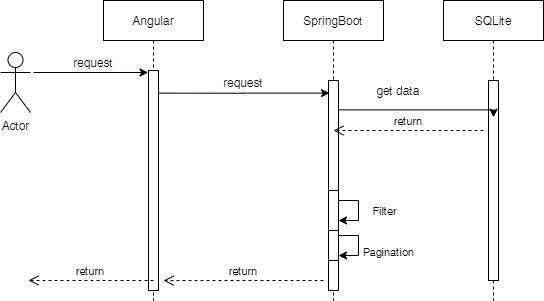

The diagram above was exported from draw.io. Its source (the exported page's mxGraphModel, read from the mxfile embedded in the PNG):
<mxGraphModel dx="782" dy="437" grid="1" gridSize="10" guides="1" tooltips="1" connect="1" arrows="1" fold="1" page="1" pageScale="1" pageWidth="850" pageHeight="1100" math="0" shadow="0">
  <root>
    <mxCell id="0" />
    <mxCell id="1" parent="0" />
    <mxCell id="3nuBFxr9cyL0pnOWT2aG-1" value="Angular" style="shape=umlLifeline;perimeter=lifelinePerimeter;container=1;collapsible=0;recursiveResize=0;rounded=0;shadow=0;strokeWidth=1;" parent="1" vertex="1">
      <mxGeometry x="120" y="80" width="100" height="300" as="geometry" />
    </mxCell>
    <mxCell id="3nuBFxr9cyL0pnOWT2aG-2" value="" style="points=[];perimeter=orthogonalPerimeter;rounded=0;shadow=0;strokeWidth=1;" parent="3nuBFxr9cyL0pnOWT2aG-1" vertex="1">
      <mxGeometry x="45" y="70" width="10" height="220" as="geometry" />
    </mxCell>
    <mxCell id="3nuBFxr9cyL0pnOWT2aG-5" value="SpringBoot" style="shape=umlLifeline;perimeter=lifelinePerimeter;container=1;collapsible=0;recursiveResize=0;rounded=0;shadow=0;strokeWidth=1;" parent="1" vertex="1">
      <mxGeometry x="300" y="80" width="100" height="300" as="geometry" />
    </mxCell>
    <mxCell id="3nuBFxr9cyL0pnOWT2aG-6" value="" style="points=[];perimeter=orthogonalPerimeter;rounded=0;shadow=0;strokeWidth=1;" parent="3nuBFxr9cyL0pnOWT2aG-5" vertex="1">
      <mxGeometry x="45" y="80" width="10" height="210" as="geometry" />
    </mxCell>
    <mxCell id="y24ClIg1qLgXTEUi53V2-17" value="" style="points=[];perimeter=orthogonalPerimeter;rounded=0;shadow=0;strokeWidth=1;" vertex="1" parent="3nuBFxr9cyL0pnOWT2aG-5">
      <mxGeometry x="45" y="230" width="10" height="30" as="geometry" />
    </mxCell>
    <mxCell id="y24ClIg1qLgXTEUi53V2-18" value="" style="edgeStyle=orthogonalEdgeStyle;rounded=0;orthogonalLoop=1;jettySize=auto;html=1;" edge="1" parent="3nuBFxr9cyL0pnOWT2aG-5" source="y24ClIg1qLgXTEUi53V2-17" target="y24ClIg1qLgXTEUi53V2-17">
      <mxGeometry relative="1" as="geometry" />
    </mxCell>
    <mxCell id="y24ClIg1qLgXTEUi53V2-13" value="" style="endArrow=classic;html=1;" edge="1" parent="3nuBFxr9cyL0pnOWT2aG-5" target="3nuBFxr9cyL0pnOWT2aG-5">
      <mxGeometry relative="1" as="geometry">
        <mxPoint x="49.5" y="205" as="sourcePoint" />
        <mxPoint x="160" y="220" as="targetPoint" />
      </mxGeometry>
    </mxCell>
    <mxCell id="y24ClIg1qLgXTEUi53V2-14" value="Filter" style="edgeLabel;resizable=0;html=1;align=center;verticalAlign=middle;" connectable="0" vertex="1" parent="y24ClIg1qLgXTEUi53V2-13">
      <mxGeometry relative="1" as="geometry">
        <mxPoint x="50.5" y="5" as="offset" />
      </mxGeometry>
    </mxCell>
    <mxCell id="y24ClIg1qLgXTEUi53V2-19" value="" style="points=[];perimeter=orthogonalPerimeter;rounded=0;shadow=0;strokeWidth=1;" vertex="1" parent="3nuBFxr9cyL0pnOWT2aG-5">
      <mxGeometry x="45" y="190" width="10" height="40" as="geometry" />
    </mxCell>
    <mxCell id="y24ClIg1qLgXTEUi53V2-25" style="edgeStyle=orthogonalEdgeStyle;rounded=0;orthogonalLoop=1;jettySize=auto;html=1;" edge="1" parent="3nuBFxr9cyL0pnOWT2aG-5" source="y24ClIg1qLgXTEUi53V2-19" target="y24ClIg1qLgXTEUi53V2-19">
      <mxGeometry relative="1" as="geometry" />
    </mxCell>
    <mxCell id="y24ClIg1qLgXTEUi53V2-33" style="edgeStyle=orthogonalEdgeStyle;rounded=0;orthogonalLoop=1;jettySize=auto;html=1;entryX=-0.033;entryY=0.009;entryDx=0;entryDy=0;entryPerimeter=0;" edge="1" parent="1" target="3nuBFxr9cyL0pnOWT2aG-2">
      <mxGeometry relative="1" as="geometry">
        <mxPoint x="50" y="152" as="sourcePoint" />
      </mxGeometry>
    </mxCell>
    <mxCell id="y24ClIg1qLgXTEUi53V2-2" value="Actor" style="shape=umlActor;verticalLabelPosition=bottom;verticalAlign=top;html=1;outlineConnect=0;" vertex="1" parent="1">
      <mxGeometry x="17" y="132" width="30" height="60" as="geometry" />
    </mxCell>
    <mxCell id="y24ClIg1qLgXTEUi53V2-3" value="SQLite" style="shape=umlLifeline;perimeter=lifelinePerimeter;container=1;collapsible=0;recursiveResize=0;rounded=0;shadow=0;strokeWidth=1;" vertex="1" parent="1">
      <mxGeometry x="460" y="80" width="100" height="300" as="geometry" />
    </mxCell>
    <mxCell id="y24ClIg1qLgXTEUi53V2-4" value="" style="points=[];perimeter=orthogonalPerimeter;rounded=0;shadow=0;strokeWidth=1;" vertex="1" parent="y24ClIg1qLgXTEUi53V2-3">
      <mxGeometry x="45" y="80" width="10" height="200" as="geometry" />
    </mxCell>
    <mxCell id="y24ClIg1qLgXTEUi53V2-5" value="" style="edgeStyle=orthogonalEdgeStyle;rounded=0;orthogonalLoop=1;jettySize=auto;html=1;exitX=1.033;exitY=0.14;exitDx=0;exitDy=0;exitPerimeter=0;entryX=0.5;entryY=0.184;entryDx=0;entryDy=0;entryPerimeter=0;" edge="1" parent="1" source="3nuBFxr9cyL0pnOWT2aG-6" target="y24ClIg1qLgXTEUi53V2-4">
      <mxGeometry relative="1" as="geometry">
        <mxPoint x="510" y="240" as="targetPoint" />
        <Array as="points">
          <mxPoint x="510" y="189" />
        </Array>
      </mxGeometry>
    </mxCell>
    <mxCell id="y24ClIg1qLgXTEUi53V2-11" value="get data" style="text;html=1;strokeColor=none;fillColor=none;align=center;verticalAlign=middle;whiteSpace=wrap;rounded=0;" vertex="1" parent="1">
      <mxGeometry x="380" y="160" width="70" height="20" as="geometry" />
    </mxCell>
    <mxCell id="y24ClIg1qLgXTEUi53V2-12" value="return" style="verticalAlign=bottom;endArrow=open;dashed=1;endSize=8;exitX=0;exitY=0.95;shadow=0;strokeWidth=1;" edge="1" parent="1">
      <mxGeometry relative="1" as="geometry">
        <mxPoint x="350" y="210" as="targetPoint" />
        <mxPoint x="500" y="209.99999999999977" as="sourcePoint" />
      </mxGeometry>
    </mxCell>
    <mxCell id="y24ClIg1qLgXTEUi53V2-24" value="Pagination" style="edgeLabel;resizable=0;html=1;align=center;verticalAlign=middle;" connectable="0" vertex="1" parent="1">
      <mxGeometry x="415" y="300" as="geometry">
        <mxPoint x="-11" y="31" as="offset" />
      </mxGeometry>
    </mxCell>
    <mxCell id="y24ClIg1qLgXTEUi53V2-37" style="edgeStyle=orthogonalEdgeStyle;rounded=0;orthogonalLoop=1;jettySize=auto;html=1;entryX=0.1;entryY=0.06;entryDx=0;entryDy=0;entryPerimeter=0;exitX=0.967;exitY=0.103;exitDx=0;exitDy=0;exitPerimeter=0;" edge="1" parent="1" source="3nuBFxr9cyL0pnOWT2aG-2" target="3nuBFxr9cyL0pnOWT2aG-6">
      <mxGeometry relative="1" as="geometry" />
    </mxCell>
    <mxCell id="y24ClIg1qLgXTEUi53V2-38" value="request" style="text;html=1;strokeColor=none;fillColor=none;align=center;verticalAlign=middle;whiteSpace=wrap;rounded=0;" vertex="1" parent="1">
      <mxGeometry x="90" y="132" width="40" height="20" as="geometry" />
    </mxCell>
    <mxCell id="y24ClIg1qLgXTEUi53V2-39" value="request" style="text;html=1;strokeColor=none;fillColor=none;align=center;verticalAlign=middle;whiteSpace=wrap;rounded=0;" vertex="1" parent="1">
      <mxGeometry x="240" y="152" width="40" height="20" as="geometry" />
    </mxCell>
    <mxCell id="y24ClIg1qLgXTEUi53V2-41" value="return" style="verticalAlign=bottom;endArrow=open;dashed=1;endSize=8;exitX=0;exitY=0.95;shadow=0;strokeWidth=1;entryX=1.5;entryY=0.955;entryDx=0;entryDy=0;entryPerimeter=0;" edge="1" parent="1" target="3nuBFxr9cyL0pnOWT2aG-2">
      <mxGeometry relative="1" as="geometry">
        <mxPoint x="190" y="360" as="targetPoint" />
        <mxPoint x="340" y="359.9999999999998" as="sourcePoint" />
      </mxGeometry>
    </mxCell>
    <mxCell id="y24ClIg1qLgXTEUi53V2-42" value="return" style="verticalAlign=bottom;endArrow=open;dashed=1;endSize=8;shadow=0;strokeWidth=1;" edge="1" parent="1">
      <mxGeometry relative="1" as="geometry">
        <mxPoint x="45" y="360" as="targetPoint" />
        <mxPoint x="170" y="360" as="sourcePoint" />
      </mxGeometry>
    </mxCell>
  </root>
</mxGraphModel>